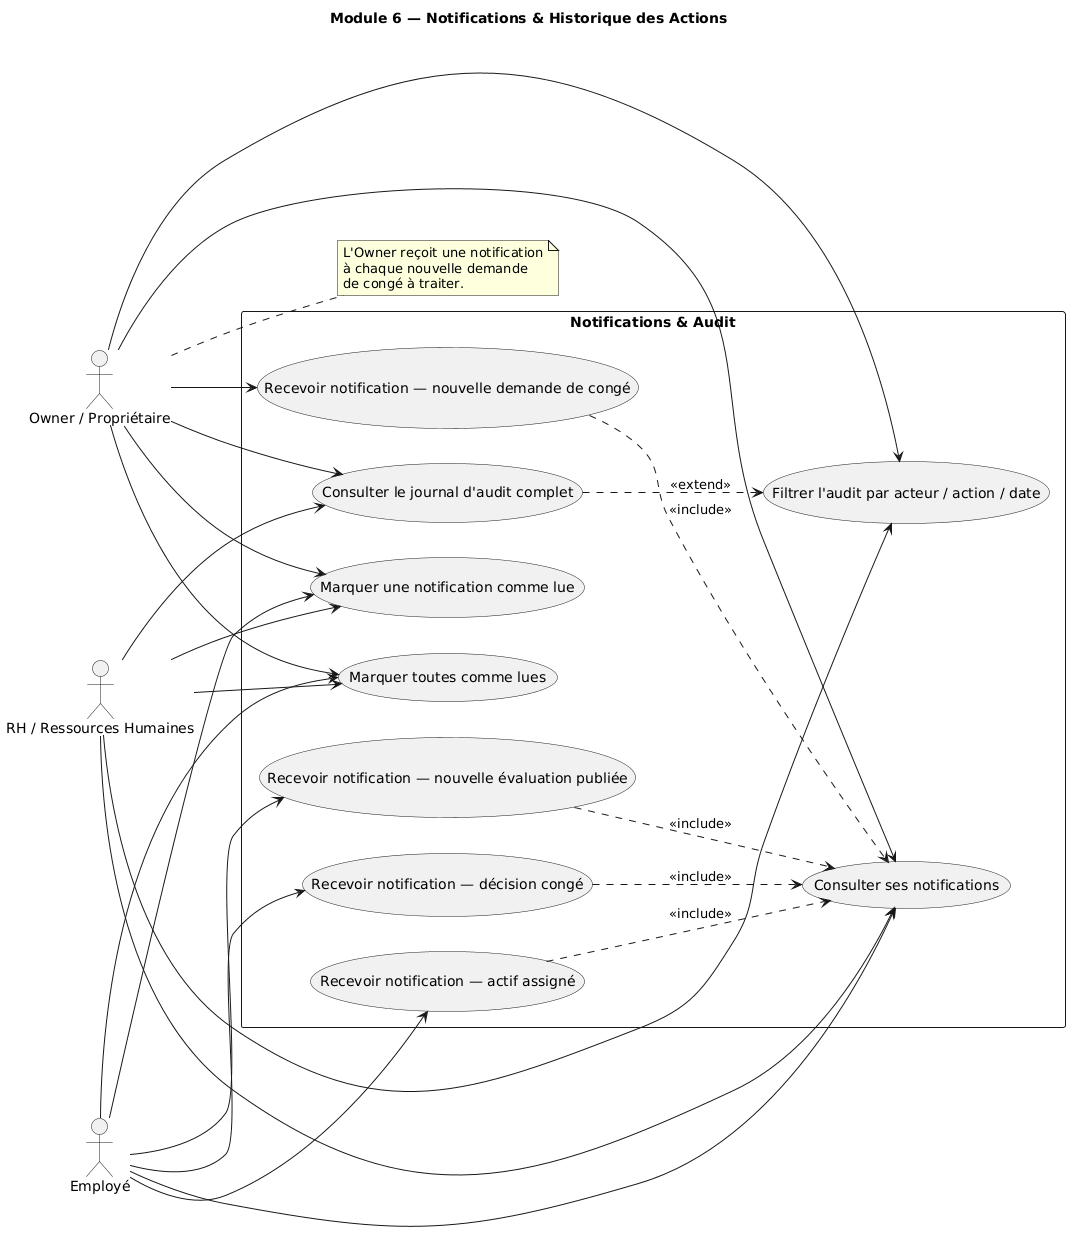

The diagram above was rendered by PlantUML. Its source (embedded in the PNG):
@startuml
title Module 6 — Notifications & Historique des Actions

left to right direction

actor "Owner / Propriétaire" as Owner
actor "RH / Ressources Humaines" as RH
actor "Employé" as Employe

rectangle "Notifications & Audit" {
  usecase "Consulter ses notifications" as UC1
  usecase "Marquer une notification comme lue" as UC2
  usecase "Marquer toutes comme lues" as UC3
  usecase "Consulter le journal d'audit complet" as UC4
  usecase "Filtrer l'audit par acteur / action / date" as UC5
  usecase "Recevoir notification — décision congé" as UC6
  usecase "Recevoir notification — nouvelle évaluation publiée" as UC7
  usecase "Recevoir notification — actif assigné" as UC8
  usecase "Recevoir notification — nouvelle demande de congé" as UC9
}

Owner --> UC1
Owner --> UC2
Owner --> UC3
Owner --> UC4
Owner --> UC5
Owner --> UC9

RH --> UC1
RH --> UC2
RH --> UC3
RH --> UC4
RH --> UC5

Employe --> UC1
Employe --> UC2
Employe --> UC3
Employe --> UC6
Employe --> UC7
Employe --> UC8

UC4 ..> UC5 : <<extend>>
UC6 ..> UC1 : <<include>>
UC7 ..> UC1 : <<include>>
UC8 ..> UC1 : <<include>>
UC9 ..> UC1 : <<include>>

note right of Owner
  L'Owner reçoit une notification
  à chaque nouvelle demande
  de congé à traiter.
end note
@enduml